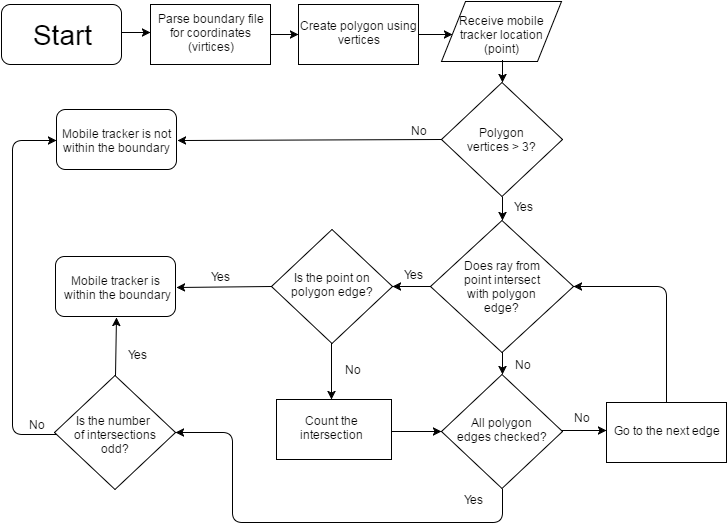

The diagram above was exported from draw.io. Its source (the exported page's mxGraphModel, read from the mxfile embedded in the PNG):
<mxGraphModel dx="794" dy="500" grid="1" gridSize="11" guides="1" tooltips="1" connect="1" arrows="1" fold="1" page="1" pageScale="1" pageWidth="826" pageHeight="1169" background="#ffffff" math="0" shadow="0">
  <root>
    <mxCell id="0" />
    <mxCell id="1" parent="0" />
    <mxCell id="2" value="" style="rounded=1;whiteSpace=wrap;html=1;" vertex="1" parent="1">
      <mxGeometry x="44" y="10" width="120" height="60" as="geometry" />
    </mxCell>
    <mxCell id="3" value="&lt;font style=&quot;font-size: 28px&quot;&gt;Start&lt;/font&gt;" style="text;html=1;strokeColor=none;fillColor=none;align=center;verticalAlign=middle;whiteSpace=wrap;overflow=hidden;" vertex="1" parent="1">
      <mxGeometry x="44" y="10" width="120" height="60" as="geometry" />
    </mxCell>
    <mxCell id="4" value="" style="endArrow=classic;html=1;entryX=0;entryY=0.5;" edge="1" parent="1" target="13">
      <mxGeometry width="50" height="50" relative="1" as="geometry">
        <mxPoint x="164" y="38" as="sourcePoint" />
        <mxPoint x="104" y="110" as="targetPoint" />
        <Array as="points" />
      </mxGeometry>
    </mxCell>
    <mxCell id="12" value="" style="whiteSpace=wrap;html=1;" vertex="1" parent="1">
      <mxGeometry x="193" y="10" width="120" height="60" as="geometry" />
    </mxCell>
    <mxCell id="13" value="Parse boundary file for coordinates (virtices)" style="text;html=1;strokeColor=none;fillColor=none;align=center;verticalAlign=middle;whiteSpace=wrap;overflow=hidden;" vertex="1" parent="1">
      <mxGeometry x="193" y="10" width="121" height="55" as="geometry" />
    </mxCell>
    <mxCell id="14" value="" style="endArrow=classic;html=1;entryX=0;entryY=0.5;" edge="1" parent="1" target="15">
      <mxGeometry width="50" height="50" relative="1" as="geometry">
        <mxPoint x="314" y="40" as="sourcePoint" />
        <mxPoint x="104" y="209" as="targetPoint" />
      </mxGeometry>
    </mxCell>
    <mxCell id="15" value="" style="whiteSpace=wrap;html=1;" vertex="1" parent="1">
      <mxGeometry x="341" y="10" width="120" height="60" as="geometry" />
    </mxCell>
    <mxCell id="16" value="Create polygon using vertices" style="text;html=1;strokeColor=none;fillColor=none;align=center;verticalAlign=middle;whiteSpace=wrap;overflow=hidden;" vertex="1" parent="1">
      <mxGeometry x="341" y="10" width="121" height="55" as="geometry" />
    </mxCell>
    <mxCell id="19" value="" style="shape=parallelogram;whiteSpace=wrap;html=1;" vertex="1" parent="1">
      <mxGeometry x="484" y="7" width="120" height="60" as="geometry" />
    </mxCell>
    <mxCell id="20" value="Receive mobile tracker location&lt;div&gt;(point)&lt;/div&gt;" style="text;html=1;strokeColor=none;fillColor=none;align=center;verticalAlign=middle;whiteSpace=wrap;overflow=hidden;" vertex="1" parent="1">
      <mxGeometry x="495" y="7" width="99" height="66" as="geometry" />
    </mxCell>
    <mxCell id="22" value="" style="endArrow=classic;html=1;entryX=0;entryY=0.5;" edge="1" parent="1" target="20">
      <mxGeometry width="50" height="50" relative="1" as="geometry">
        <mxPoint x="462" y="40" as="sourcePoint" />
        <mxPoint x="484" y="88" as="targetPoint" />
      </mxGeometry>
    </mxCell>
    <mxCell id="23" value="" style="rhombus;whiteSpace=wrap;html=1;" vertex="1" parent="1">
      <mxGeometry x="484" y="88" width="121" height="114" as="geometry" />
    </mxCell>
    <mxCell id="24" value="Polygon vertices &amp;gt; 3?" style="text;html=1;strokeColor=none;fillColor=none;align=center;verticalAlign=middle;whiteSpace=wrap;overflow=hidden;" vertex="1" parent="1">
      <mxGeometry x="506" y="112" width="77" height="66" as="geometry" />
    </mxCell>
    <mxCell id="25" value="" style="endArrow=classic;html=1;entryX=0.5;entryY=0;" edge="1" parent="1" target="23">
      <mxGeometry width="50" height="50" relative="1" as="geometry">
        <mxPoint x="545" y="66" as="sourcePoint" />
        <mxPoint x="204" y="291" as="targetPoint" />
      </mxGeometry>
    </mxCell>
    <mxCell id="27" value="" style="rhombus;whiteSpace=wrap;html=1;" vertex="1" parent="1">
      <mxGeometry x="473" y="226" width="143" height="132" as="geometry" />
    </mxCell>
    <mxCell id="28" value="" style="rhombus;whiteSpace=wrap;html=1;" vertex="1" parent="1">
      <mxGeometry x="314" y="235" width="121" height="114" as="geometry" />
    </mxCell>
    <mxCell id="29" value="Does ray from point intersect with polygon edge?" style="text;html=1;strokeColor=none;fillColor=none;align=center;verticalAlign=middle;whiteSpace=wrap;overflow=hidden;" vertex="1" parent="1">
      <mxGeometry x="495" y="237" width="99" height="110" as="geometry" />
    </mxCell>
    <mxCell id="30" value="Is the point on polygon edge?" style="text;html=1;strokeColor=none;fillColor=none;align=center;verticalAlign=middle;whiteSpace=wrap;overflow=hidden;" vertex="1" parent="1">
      <mxGeometry x="325" y="235" width="99" height="110" as="geometry" />
    </mxCell>
    <mxCell id="31" value="" style="whiteSpace=wrap;html=1;" vertex="1" parent="1">
      <mxGeometry x="319" y="405" width="115" height="60" as="geometry" />
    </mxCell>
    <mxCell id="32" value="Count the intersection" style="text;html=1;strokeColor=none;fillColor=none;align=center;verticalAlign=middle;whiteSpace=wrap;overflow=hidden;" vertex="1" parent="1">
      <mxGeometry x="314" y="405" width="120" height="55" as="geometry" />
    </mxCell>
    <mxCell id="33" value="" style="rhombus;whiteSpace=wrap;html=1;" vertex="1" parent="1">
      <mxGeometry x="484" y="380" width="121" height="114" as="geometry" />
    </mxCell>
    <mxCell id="34" value="All polygon edges checked?" style="text;html=1;strokeColor=none;fillColor=none;align=center;verticalAlign=middle;whiteSpace=wrap;overflow=hidden;" vertex="1" parent="1">
      <mxGeometry x="495" y="380" width="99" height="110" as="geometry" />
    </mxCell>
    <mxCell id="35" value="" style="whiteSpace=wrap;html=1;" vertex="1" parent="1">
      <mxGeometry x="649" y="408" width="120" height="60" as="geometry" />
    </mxCell>
    <mxCell id="36" value="Go to the next edge" style="text;html=1;strokeColor=none;fillColor=none;align=center;verticalAlign=middle;whiteSpace=wrap;overflow=hidden;" vertex="1" parent="1">
      <mxGeometry x="649" y="408" width="120" height="55" as="geometry" />
    </mxCell>
    <mxCell id="37" value="" style="rhombus;whiteSpace=wrap;html=1;" vertex="1" parent="1">
      <mxGeometry x="97" y="381" width="121" height="114" as="geometry" />
    </mxCell>
    <mxCell id="38" value="Is the number&amp;nbsp;&lt;div&gt;of intersections odd?&lt;/div&gt;" style="text;html=1;strokeColor=none;fillColor=none;align=center;verticalAlign=middle;whiteSpace=wrap;overflow=hidden;" vertex="1" parent="1">
      <mxGeometry x="108" y="385" width="99" height="110" as="geometry" />
    </mxCell>
    <mxCell id="39" value="" style="rounded=1;whiteSpace=wrap;html=1;" vertex="1" parent="1">
      <mxGeometry x="99" y="115" width="120" height="60" as="geometry" />
    </mxCell>
    <mxCell id="40" value="Mobile tracker is not within the boundary" style="text;html=1;strokeColor=none;fillColor=none;align=center;verticalAlign=middle;whiteSpace=wrap;overflow=hidden;" vertex="1" parent="1">
      <mxGeometry x="99" y="115" width="121" height="61" as="geometry" />
    </mxCell>
    <mxCell id="41" value="" style="rounded=1;whiteSpace=wrap;html=1;" vertex="1" parent="1">
      <mxGeometry x="98" y="262" width="120" height="60" as="geometry" />
    </mxCell>
    <mxCell id="42" value="Mobile tracker is &amp;nbsp;within the boundary" style="text;html=1;strokeColor=none;fillColor=none;align=center;verticalAlign=middle;whiteSpace=wrap;overflow=hidden;" vertex="1" parent="1">
      <mxGeometry x="98" y="262" width="121" height="61" as="geometry" />
    </mxCell>
    <mxCell id="43" value="" style="endArrow=classic;html=1;entryX=0.5;entryY=0;" edge="1" parent="1" target="27">
      <mxGeometry width="50" height="50" relative="1" as="geometry">
        <mxPoint x="545" y="203" as="sourcePoint" />
        <mxPoint x="594" y="153" as="targetPoint" />
      </mxGeometry>
    </mxCell>
    <mxCell id="44" value="" style="endArrow=classic;html=1;entryX=1;entryY=0.5;exitX=0;exitY=0.5;" edge="1" parent="1" source="27" target="28">
      <mxGeometry x="545" y="358" width="50" height="50" as="geometry">
        <mxPoint x="545" y="358" as="sourcePoint" />
        <mxPoint x="545" y="381" as="targetPoint" />
      </mxGeometry>
    </mxCell>
    <mxCell id="46" value="" style="endArrow=classic;html=1;entryX=0.5;entryY=0;" edge="1" parent="1" target="32">
      <mxGeometry x="373" y="349" width="50" height="50" as="geometry">
        <mxPoint x="374" y="349" as="sourcePoint" />
        <mxPoint x="374" y="383" as="targetPoint" />
      </mxGeometry>
    </mxCell>
    <mxCell id="47" value="" style="endArrow=classic;html=1;entryX=0;entryY=0.5;" edge="1" parent="1" target="33">
      <mxGeometry width="50" height="50" relative="1" as="geometry">
        <mxPoint x="434" y="437" as="sourcePoint" />
        <mxPoint x="506" y="605" as="targetPoint" />
      </mxGeometry>
    </mxCell>
    <mxCell id="48" value="" style="endArrow=classic;html=1;entryX=0;entryY=0.5;" edge="1" parent="1" target="36">
      <mxGeometry width="50" height="50" relative="1" as="geometry">
        <mxPoint x="605" y="436" as="sourcePoint" />
        <mxPoint x="649" y="434" as="targetPoint" />
      </mxGeometry>
    </mxCell>
    <mxCell id="49" value="" style="endArrow=classic;html=1;entryX=1;entryY=0.5;" edge="1" parent="1" target="27">
      <mxGeometry width="50" height="50" relative="1" as="geometry">
        <mxPoint x="709" y="407" as="sourcePoint" />
        <mxPoint x="709" y="288" as="targetPoint" />
        <Array as="points">
          <mxPoint x="709" y="292" />
        </Array>
      </mxGeometry>
    </mxCell>
    <mxCell id="50" value="" style="endArrow=classic;html=1;entryX=0.5;entryY=0;exitX=0.5;exitY=1;" edge="1" parent="1" source="27" target="34">
      <mxGeometry width="50" height="50" relative="1" as="geometry">
        <mxPoint x="616" y="292" as="sourcePoint" />
        <mxPoint x="605" y="610" as="targetPoint" />
        <Array as="points" />
      </mxGeometry>
    </mxCell>
    <mxCell id="51" value="" style="endArrow=classic;html=1;exitX=0;exitY=0.5;entryX=1;entryY=0.5;" edge="1" parent="1" source="28" target="42">
      <mxGeometry width="50" height="50" relative="1" as="geometry">
        <mxPoint x="11" y="314" as="sourcePoint" />
        <mxPoint x="61" y="264" as="targetPoint" />
      </mxGeometry>
    </mxCell>
    <mxCell id="52" value="" style="endArrow=classic;html=1;entryX=1;entryY=0.5;" edge="1" parent="1" target="37">
      <mxGeometry width="50" height="50" relative="1" as="geometry">
        <mxPoint x="545" y="495" as="sourcePoint" />
        <mxPoint x="61" y="264" as="targetPoint" />
        <Array as="points">
          <mxPoint x="545" y="528" />
          <mxPoint x="275" y="528" />
          <mxPoint x="275" y="438" />
        </Array>
      </mxGeometry>
    </mxCell>
    <mxCell id="53" value="" style="endArrow=classic;html=1;entryX=0;entryY=0.5;" edge="1" parent="1" target="40">
      <mxGeometry width="50" height="50" relative="1" as="geometry">
        <mxPoint x="99" y="440" as="sourcePoint" />
        <mxPoint x="61" y="264" as="targetPoint" />
        <Array as="points">
          <mxPoint x="55" y="440" />
          <mxPoint x="55" y="146" />
        </Array>
      </mxGeometry>
    </mxCell>
    <mxCell id="54" value="" style="endArrow=classic;html=1;exitX=0.5;exitY=0;entryX=0.5;entryY=1;" edge="1" parent="1" source="37" target="42">
      <mxGeometry width="50" height="50" relative="1" as="geometry">
        <mxPoint x="160" y="605" as="sourcePoint" />
        <mxPoint x="165" y="506" as="targetPoint" />
      </mxGeometry>
    </mxCell>
    <mxCell id="55" value="" style="endArrow=classic;html=1;exitX=0;exitY=0.5;entryX=1;entryY=0.5;" edge="1" parent="1" source="23" target="40">
      <mxGeometry width="50" height="50" relative="1" as="geometry">
        <mxPoint x="11" y="116" as="sourcePoint" />
        <mxPoint x="61" y="66" as="targetPoint" />
      </mxGeometry>
    </mxCell>
    <mxCell id="59" value="No" style="text;html=1;strokeColor=none;fillColor=none;align=center;verticalAlign=middle;whiteSpace=wrap;overflow=hidden;" vertex="1" parent="1">
      <mxGeometry x="441" y="126" width="40" height="20" as="geometry" />
    </mxCell>
    <mxCell id="60" value="No" style="text;html=1;strokeColor=none;fillColor=none;align=center;verticalAlign=middle;whiteSpace=wrap;overflow=hidden;" vertex="1" parent="1">
      <mxGeometry x="545" y="360" width="40" height="20" as="geometry" />
    </mxCell>
    <mxCell id="63" value="No" style="text;html=1;strokeColor=none;fillColor=none;align=center;verticalAlign=middle;whiteSpace=wrap;overflow=hidden;" vertex="1" parent="1">
      <mxGeometry x="604" y="413" width="40" height="20" as="geometry" />
    </mxCell>
    <mxCell id="64" value="No" style="text;html=1;strokeColor=none;fillColor=none;align=center;verticalAlign=middle;whiteSpace=wrap;overflow=hidden;" vertex="1" parent="1">
      <mxGeometry x="375" y="365" width="40" height="20" as="geometry" />
    </mxCell>
    <mxCell id="65" value="Yes" style="text;html=1;strokeColor=none;fillColor=none;align=center;verticalAlign=middle;whiteSpace=wrap;overflow=hidden;" vertex="1" parent="1">
      <mxGeometry x="545" y="202" width="40" height="20" as="geometry" />
    </mxCell>
    <mxCell id="67" value="Yes" style="text;html=1;strokeColor=none;fillColor=none;align=center;verticalAlign=middle;whiteSpace=wrap;overflow=hidden;" vertex="1" parent="1">
      <mxGeometry x="435" y="270" width="40" height="20" as="geometry" />
    </mxCell>
    <mxCell id="68" value="Yes" style="text;html=1;strokeColor=none;fillColor=none;align=center;verticalAlign=middle;whiteSpace=wrap;overflow=hidden;" vertex="1" parent="1">
      <mxGeometry x="242" y="272" width="40" height="20" as="geometry" />
    </mxCell>
    <mxCell id="69" value="Yes" style="text;html=1;strokeColor=none;fillColor=none;align=center;verticalAlign=middle;whiteSpace=wrap;overflow=hidden;" vertex="1" parent="1">
      <mxGeometry x="495" y="495" width="40" height="20" as="geometry" />
    </mxCell>
    <mxCell id="70" value="Yes" style="text;html=1;strokeColor=none;fillColor=none;align=center;verticalAlign=middle;whiteSpace=wrap;overflow=hidden;" vertex="1" parent="1">
      <mxGeometry x="159" y="350" width="40" height="20" as="geometry" />
    </mxCell>
    <mxCell id="71" value="No" style="text;html=1;strokeColor=none;fillColor=none;align=center;verticalAlign=middle;whiteSpace=wrap;overflow=hidden;" vertex="1" parent="1">
      <mxGeometry x="59" y="420" width="40" height="20" as="geometry" />
    </mxCell>
  </root>
</mxGraphModel>